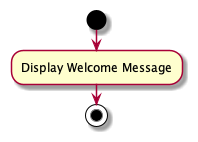

The diagram above was rendered by PlantUML. Its source (embedded in the PNG):
@startuml

start

:Display Welcome Message;

stop

@enduml